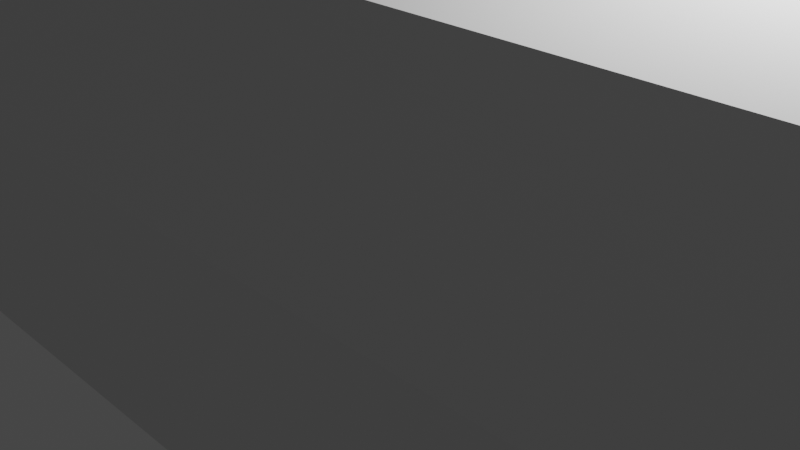 # Source: pipes.blend  (saved by Blender 3.4.6; exported with 4.5.12 LTS)
import bpy
from mathutils import Matrix  # noqa: F401  (used for matrix-valued properties, if any)

bpy.ops.wm.read_factory_settings(use_empty=True)
scene = bpy.context.scene
scene.name = 'Scene'

# ---- collections
col_collection = bpy.data.collections.new('Collection'); scene.collection.children.link(col_collection)

# ---- world
world_world = bpy.data.worlds.new('World'); scene.world = world_world
world_world.use_nodes = True; world_world.node_tree.nodes.clear()
_N = world_world.node_tree.nodes; _L = world_world.node_tree.links
n0 = _N.new('ShaderNodeOutputWorld'); n0.name = 'World Output'; n0.location = (300, 300)
n1 = _N.new('ShaderNodeBackground'); n1.name = 'Background'; n1.location = (10, 300)
n1.inputs[0].default_value = (0.05088, 0.05088, 0.05088, 1.0)
_L.new(n1.outputs[0], n0.inputs[0])
n0.is_active_output = True
world_world.color = (0.05088, 0.05088, 0.05088)
world_world.use_sun_shadow = False
world_world.sun_shadow_jitter_overblur = 0.0

# ---- cameras
cam_camera = bpy.data.cameras.new('Camera')
cam_camera.clip_end = 100.0
cam_camera.ortho_scale = 7.314

# ---- lights
light_light = bpy.data.lights.new('Light', 'POINT')
light_light.transmission_factor = 0.0
light_light.energy = 1000.0
light_light.shadow_soft_size = 0.1
light_light.shadow_maximum_resolution = 0.006
light_light.use_absolute_resolution = True

# ---- meshes
me_cylinder_002 = bpy.data.meshes.new('Cylinder.002')
me_cylinder_002.from_pydata([(1.154e-06, 1.0, -0.4043), (-1.171e-06, 1.0, 0.3957), (0.6428, 0.766, -0.4043), (0.6428, 0.766, 0.3957), (0.9848, 0.1736, -0.4043), (0.9848, 0.1736, 0.3957), (0.866, -0.5, -0.4043), (0.866, -0.5, 0.3957), (0.342, -0.9397, -0.4043), (0.342, -0.9397, 0.3957), (-0.342, -0.9397, -0.4043), (-0.342, -0.9397, 0.3957), (-0.866, -0.5, -0.4043), (-0.866, -0.5, 0.3957), (-0.9848, 0.1736, -0.4043), (-0.9848, 0.1736, 0.3957), (-0.6428, 0.766, -0.4043), (-0.6428, 0.766, 0.3957), (0.6428, 0.766, 0.4387), (-1.171e-06, 1.0, 0.4387), (0.9848, 0.1736, 0.4387), (0.866, -0.5, 0.4387), (0.342, -0.9397, 0.4387), (-0.342, -0.9397, 0.4387), (-0.866, -0.5, 0.4387), (-0.9848, 0.1736, 0.4387), (-0.6428, 0.766, 0.4387), (0.831, 0.9903, 0.4462), (-1.198e-06, 1.293, 0.4462), (1.273, 0.2245, 0.4462), (1.12, -0.6464, 0.4462), (0.4422, -1.215, 0.4462), (-0.4422, -1.215, 0.4462), (-1.12, -0.6464, 0.4462), (-1.273, 0.2245, 0.4462), (-0.831, 0.9903, 0.4462), (0.831, 0.9903, 0.4654), (-1.198e-06, 1.293, 0.4654), (1.273, 0.2245, 0.4654), (1.12, -0.6464, 0.4654), (0.4422, -1.215, 0.4654), (-0.4422, -1.215, 0.4654), (-1.12, -0.6464, 0.4654), (-1.273, 0.2245, 0.4654), (-0.831, 0.9903, 0.4654), (0.62, 0.7388, 0.4716), (-1.212e-06, 0.9645, 0.4716), (0.9498, 0.1675, 0.4716), (0.8353, -0.4822, 0.4716), (0.3299, -0.9063, 0.4716), (-0.3299, -0.9063, 0.4716), (-0.8353, -0.4822, 0.4716), (-0.9498, 0.1675, 0.4716), (-0.62, 0.7388, 0.4716), (0.62, 0.7388, 0.7161), (-2.997e-06, 0.9645, 0.7161), (0.9498, 0.1675, 0.7161), (0.8353, -0.4822, 0.7161), (0.3299, -0.9063, 0.7161), (-0.3299, -0.9063, 0.7161), (-0.8353, -0.4822, 0.7161), (-0.9498, 0.1675, 0.7161), (-0.62, 0.7388, 0.7161), (1.236e-06, 1.213, -0.4102), (0.7799, 0.9294, -0.4102), (1.195, 0.2107, -0.4102), (1.051, -0.6066, -0.4102), (0.415, -1.14, -0.4102), (-0.415, -1.14, -0.4102), (-1.051, -0.6066, -0.4102), (-1.195, 0.2107, -0.4102), (-0.7799, 0.9294, -0.4102), (1.067e-06, 1.213, -0.4458), (0.7799, 0.9294, -0.4458), (1.195, 0.2107, -0.4458), (1.051, -0.6066, -0.4458), (0.415, -1.14, -0.4458), (-0.415, -1.14, -0.4458), (-1.051, -0.6066, -0.4458), (-1.195, 0.2107, -0.4458), (-0.7799, 0.9294, -0.4458), (1.022e-06, 0.9307, -0.4515), (0.5982, 0.7129, -0.4515), (0.9165, 0.1616, -0.4515), (0.806, -0.4653, -0.4515), (0.3183, -0.8746, -0.4515), (-0.3183, -0.8746, -0.4515), (-0.806, -0.4653, -0.4515), (-0.9165, 0.1616, -0.4515), (-0.5982, 0.7129, -0.4515), (3.515e-07, 0.9307, -0.7975), (0.5982, 0.7129, -0.7975), (0.9165, 0.1616, -0.7975), (0.806, -0.4653, -0.7975), (0.3183, -0.8746, -0.7975), (-0.3183, -0.8746, -0.7975), (-0.806, -0.4653, -0.7975), (-0.9165, 0.1616, -0.7975), (-0.5982, 0.7129, -0.7975), (2.41e-07, 1.097, -0.8025), (0.7048, 0.84, -0.8025), (1.08, 0.1904, -0.8025), (0.9496, -0.5483, -0.8025), (0.375, -1.03, -0.8025), (-0.375, -1.03, -0.8025), (-0.9496, -0.5483, -0.8025), (-1.08, 0.1904, -0.8025), (-0.7048, 0.84, -0.8025), (2.166e-07, 1.097, -0.8284), (0.7048, 0.84, -0.8284), (1.08, 0.1904, -0.8284), (0.9496, -0.5483, -0.8284), (0.375, -1.03, -0.8284), (-0.375, -1.03, -0.8284), (-0.9496, -0.5483, -0.8284), (-1.08, 0.1904, -0.8284), (-0.7048, 0.84, -0.8284), (2.269e-07, 0.9603, -0.8363), (0.6172, 0.7356, -0.8363), (0.9457, 0.1667, -0.8363), (0.8316, -0.4801, -0.8363), (0.3284, -0.9024, -0.8363), (-0.3284, -0.9024, -0.8363), (-0.8316, -0.4801, -0.8363), (-0.9457, 0.1667, -0.8363), (-0.6172, 0.7356, -0.8363), (3.344e-06, 0.9603, -1.26), (0.6172, 0.7356, -1.26), (0.9457, 0.1667, -1.26), (0.8316, -0.4801, -1.26), (0.3284, -0.9024, -1.26), (-0.3284, -0.9024, -1.26), (-0.8316, -0.4801, -1.26), (-0.9457, 0.1667, -1.26), (-0.6172, 0.7356, -1.26), (0.8009, 0.9545, 0.7214), (-3.031e-06, 1.246, 0.7214), (1.227, 0.2164, 0.7214), (1.079, -0.623, 0.7214), (0.4262, -1.171, 0.7214), (-0.4262, -1.171, 0.7214), (-1.079, -0.623, 0.7214), (-1.227, 0.2164, 0.7214), (-0.8009, 0.9545, 0.7214), (0.8009, 0.9545, 0.7504), (-2.777e-06, 1.246, 0.7504), (1.227, 0.2164, 0.7504), (1.079, -0.623, 0.7504), (0.4262, -1.171, 0.7504), (-0.4262, -1.171, 0.7504), (-1.079, -0.623, 0.7504), (-1.227, 0.2164, 0.7504), (-0.8009, 0.9545, 0.7504), (3.317e-06, 1.243, -1.268), (0.7988, 0.952, -1.268), (1.224, 0.2158, -1.268), (1.076, -0.6213, -1.268), (0.425, -1.168, -1.268), (-0.425, -1.168, -1.268), (-1.076, -0.6213, -1.268), (-1.224, 0.2158, -1.268), (-0.7988, 0.952, -1.268), (3.317e-06, 1.243, -1.304), (0.7988, 0.952, -1.304), (1.224, 0.2158, -1.304), (1.076, -0.6213, -1.304), (0.425, -1.168, -1.304), (-0.425, -1.168, -1.304), (-1.076, -0.6213, -1.304), (-1.224, 0.2158, -1.304), (-0.7988, 0.952, -1.304)], [], [(0, 1, 3, 2), (2, 3, 5, 4), (4, 5, 7, 6), (6, 7, 9, 8), (8, 9, 11, 10), (10, 11, 13, 12), (12, 13, 15, 14), (15, 13, 24, 25), (14, 15, 17, 16), (16, 17, 1, 0), (10, 12, 69, 68), (25, 24, 33, 34), (13, 11, 23, 24), (11, 9, 22, 23), (9, 7, 21, 22), (3, 1, 19, 18), (7, 5, 20, 21), (5, 3, 18, 20), (1, 17, 26, 19), (17, 15, 25, 26), (33, 32, 41, 42), (22, 21, 30, 31), (18, 19, 28, 27), (26, 25, 34, 35), (23, 22, 31, 32), (20, 18, 27, 29), (19, 26, 35, 28), (24, 23, 32, 33), (21, 20, 29, 30), (41, 40, 49, 50), (30, 29, 38, 39), (34, 33, 42, 43), (31, 30, 39, 40), (27, 28, 37, 36), (35, 34, 43, 44), (32, 31, 40, 41), (29, 27, 36, 38), (28, 35, 44, 37), (49, 48, 57, 58), (38, 36, 45, 47), (37, 44, 53, 46), (42, 41, 50, 51), (39, 38, 47, 48), (43, 42, 51, 52), (40, 39, 48, 49), (36, 37, 46, 45), (44, 43, 52, 53), (56, 54, 135, 137), (45, 46, 55, 54), (53, 52, 61, 62), (50, 49, 58, 59), (47, 45, 54, 56), (46, 53, 62, 55), (51, 50, 59, 60), (48, 47, 56, 57), (52, 51, 60, 61), (64, 65, 74, 73), (8, 10, 68, 67), (6, 8, 67, 66), (0, 2, 64, 63), (4, 6, 66, 65), (2, 4, 65, 64), (16, 0, 63, 71), (14, 16, 71, 70), (12, 14, 70, 69), (72, 73, 82, 81), (71, 63, 72, 80), (68, 69, 78, 77), (65, 66, 75, 74), (69, 70, 79, 78), (66, 67, 76, 75), (63, 64, 73, 72), (70, 71, 80, 79), (67, 68, 77, 76), (85, 86, 95, 94), (79, 80, 89, 88), (76, 77, 86, 85), (73, 74, 83, 82), (80, 72, 81, 89), (77, 78, 87, 86), (74, 75, 84, 83), (78, 79, 88, 87), (75, 76, 85, 84), (97, 98, 107, 106), (82, 83, 92, 91), (89, 81, 90, 98), (86, 87, 96, 95), (83, 84, 93, 92), (87, 88, 97, 96), (84, 85, 94, 93), (81, 82, 91, 90), (88, 89, 98, 97), (105, 106, 115, 114), (94, 95, 104, 103), (91, 92, 101, 100), (98, 90, 99, 107), (95, 96, 105, 104), (92, 93, 102, 101), (96, 97, 106, 105), (93, 94, 103, 102), (90, 91, 100, 99), (113, 114, 123, 122), (102, 103, 112, 111), (99, 100, 109, 108), (106, 107, 116, 115), (103, 104, 113, 112), (100, 101, 110, 109), (107, 99, 108, 116), (104, 105, 114, 113), (101, 102, 111, 110), (123, 124, 133, 132), (110, 111, 120, 119), (114, 115, 124, 123), (111, 112, 121, 120), (108, 109, 118, 117), (115, 116, 125, 124), (112, 113, 122, 121), (109, 110, 119, 118), (116, 108, 117, 125), (132, 133, 160, 159), (120, 121, 130, 129), (117, 118, 127, 126), (124, 125, 134, 133), (121, 122, 131, 130), (118, 119, 128, 127), (125, 117, 126, 134), (122, 123, 132, 131), (119, 120, 129, 128), (136, 143, 152, 145), (55, 62, 143, 136), (60, 59, 140, 141), (57, 56, 137, 138), (61, 60, 141, 142), (58, 57, 138, 139), (54, 55, 136, 135), (62, 61, 142, 143), (59, 58, 139, 140), (144, 145, 152, 151, 150, 149, 148, 147, 146), (141, 140, 149, 150), (138, 137, 146, 147), (142, 141, 150, 151), (139, 138, 147, 148), (135, 136, 145, 144), (143, 142, 151, 152), (140, 139, 148, 149), (137, 135, 144, 146), (159, 160, 169, 168), (129, 130, 157, 156), (126, 127, 154, 153), (133, 134, 161, 160), (130, 131, 158, 157), (127, 128, 155, 154), (134, 126, 153, 161), (131, 132, 159, 158), (128, 129, 156, 155), (162, 163, 164, 165, 166, 167, 168, 169, 170), (156, 157, 166, 165), (153, 154, 163, 162), (160, 161, 170, 169), (157, 158, 167, 166), (154, 155, 164, 163), (161, 153, 162, 170), (158, 159, 168, 167), (155, 156, 165, 164)])
_uv = me_cylinder_002.uv_layers.new(name='UVMap')
_uv.uv.foreach_set('vector', [1.0, 0.5, 1.0, 1.0, 0.8889, 1.0, 0.8889, 0.5, 0.8889, 0.5, 0.8889, 1.0, 0.7778, 1.0, 0.7778, 0.5, 0.7778, 0.5, 0.7778, 1.0, 0.6667, 1.0, 0.6667, 0.5, 0.6667, 0.5, 0.6667, 1.0, 0.5556, 1.0, 0.5556, 0.5, 0.5556, 0.5, 0.5556, 1.0, 0.4444, 1.0, 0.4444, 0.5, 0.4444, 0.5, 0.4444, 1.0, 0.3333, 1.0, 0.3333, 0.5, 0.3333, 0.5, 0.3333, 1.0, 0.2222, 1.0, 0.2222, 0.5, 0.2222, 1.0, 0.3333, 1.0, 0.3333, 1.0, 0.2222, 1.0, 0.2222, 0.5, 0.2222, 1.0, 0.1111, 1.0, 0.1111, 0.5, 0.1111, 0.5, 0.1111, 1.0, 4.47e-08, 1.0, 4.47e-08, 0.5, 0.4444, 0.5, 0.3333, 0.5, 0.3333, 0.5, 0.4444, 0.5, 0.2222, 1.0, 0.3333, 1.0, 0.3333, 1.0, 0.2222, 1.0, 0.3333, 1.0, 0.4444, 1.0, 0.4444, 1.0, 0.3333, 1.0, 0.4444, 1.0, 0.5556, 1.0, 0.5556, 1.0, 0.4444, 1.0, 0.5556, 1.0, 0.6667, 1.0, 0.6667, 1.0, 0.5556, 1.0, 0.8889, 1.0, 1.0, 1.0, 1.0, 1.0, 0.8889, 1.0, 0.6667, 1.0, 0.7778, 1.0, 0.7778, 1.0, 0.6667, 1.0, 0.7778, 1.0, 0.8889, 1.0, 0.8889, 1.0, 0.7778, 1.0, 4.47e-08, 1.0, 0.1111, 1.0, 0.1111, 1.0, 4.47e-08, 1.0, 0.1111, 1.0, 0.2222, 1.0, 0.2222, 1.0, 0.1111, 1.0, 0.3333, 1.0, 0.4444, 1.0, 0.4444, 1.0, 0.3333, 1.0, 0.5556, 1.0, 0.6667, 1.0, 0.6667, 1.0, 0.5556, 1.0, 0.8889, 1.0, 1.0, 1.0, 1.0, 1.0, 0.8889, 1.0, 0.1111, 1.0, 0.2222, 1.0, 0.2222, 1.0, 0.1111, 1.0, 0.4444, 1.0, 0.5556, 1.0, 0.5556, 1.0, 0.4444, 1.0, 0.7778, 1.0, 0.8889, 1.0, 0.8889, 1.0, 0.7778, 1.0, 4.47e-08, 1.0, 0.1111, 1.0, 0.1111, 1.0, 4.47e-08, 1.0, 0.3333, 1.0, 0.4444, 1.0, 0.4444, 1.0, 0.3333, 1.0, 0.6667, 1.0, 0.7778, 1.0, 0.7778, 1.0, 0.6667, 1.0, 0.4444, 1.0, 0.5556, 1.0, 0.5556, 1.0, 0.4444, 1.0, 0.6667, 1.0, 0.7778, 1.0, 0.7778, 1.0, 0.6667, 1.0, 0.2222, 1.0, 0.3333, 1.0, 0.3333, 1.0, 0.2222, 1.0, 0.5556, 1.0, 0.6667, 1.0, 0.6667, 1.0, 0.5556, 1.0, 0.8889, 1.0, 1.0, 1.0, 1.0, 1.0, 0.8889, 1.0, 0.1111, 1.0, 0.2222, 1.0, 0.2222, 1.0, 0.1111, 1.0, 0.4444, 1.0, 0.5556, 1.0, 0.5556, 1.0, 0.4444, 1.0, 0.7778, 1.0, 0.8889, 1.0, 0.8889, 1.0, 0.7778, 1.0, 4.47e-08, 1.0, 0.1111, 1.0, 0.1111, 1.0, 4.47e-08, 1.0, 0.5556, 1.0, 0.6667, 1.0, 0.6667, 1.0, 0.5556, 1.0, 0.7778, 1.0, 0.8889, 1.0, 0.8889, 1.0, 0.7778, 1.0, 4.47e-08, 1.0, 0.1111, 1.0, 0.1111, 1.0, 4.47e-08, 1.0, 0.3333, 1.0, 0.4444, 1.0, 0.4444, 1.0, 0.3333, 1.0, 0.6667, 1.0, 0.7778, 1.0, 0.7778, 1.0, 0.6667, 1.0, 0.2222, 1.0, 0.3333, 1.0, 0.3333, 1.0, 0.2222, 1.0, 0.5556, 1.0, 0.6667, 1.0, 0.6667, 1.0, 0.5556, 1.0, 0.8889, 1.0, 1.0, 1.0, 1.0, 1.0, 0.8889, 1.0, 0.1111, 1.0, 0.2222, 1.0, 0.2222, 1.0, 0.1111, 1.0, 0.7778, 1.0, 0.8889, 1.0, 0.8889, 1.0, 0.7778, 1.0, 0.8889, 1.0, 1.0, 1.0, 1.0, 1.0, 0.8889, 1.0, 0.1111, 1.0, 0.2222, 1.0, 0.2222, 1.0, 0.1111, 1.0, 0.4444, 1.0, 0.5556, 1.0, 0.5556, 1.0, 0.4444, 1.0, 0.7778, 1.0, 0.8889, 1.0, 0.8889, 1.0, 0.7778, 1.0, 4.47e-08, 1.0, 0.1111, 1.0, 0.1111, 1.0, 4.47e-08, 1.0, 0.3333, 1.0, 0.4444, 1.0, 0.4444, 1.0, 0.3333, 1.0, 0.6667, 1.0, 0.7778, 1.0, 0.7778, 1.0, 0.6667, 1.0, 0.2222, 1.0, 0.3333, 1.0, 0.3333, 1.0, 0.2222, 1.0, 0.8889, 0.5, 0.7778, 0.5, 0.7778, 0.5, 0.8889, 0.5, 0.5556, 0.5, 0.4444, 0.5, 0.4444, 0.5, 0.5556, 0.5, 0.6667, 0.5, 0.5556, 0.5, 0.5556, 0.5, 0.6667, 0.5, 1.0, 0.5, 0.8889, 0.5, 0.8889, 0.5, 1.0, 0.5, 0.7778, 0.5, 0.6667, 0.5, 0.6667, 0.5, 0.7778, 0.5, 0.8889, 0.5, 0.7778, 0.5, 0.7778, 0.5, 0.8889, 0.5, 0.1111, 0.5, 4.47e-08, 0.5, 4.47e-08, 0.5, 0.1111, 0.5, 0.2222, 0.5, 0.1111, 0.5, 0.1111, 0.5, 0.2222, 0.5, 0.3333, 0.5, 0.2222, 0.5, 0.2222, 0.5, 0.3333, 0.5, 1.0, 0.5, 0.8889, 0.5, 0.8889, 0.5, 1.0, 0.5, 0.1111, 0.5, 4.47e-08, 0.5, 4.47e-08, 0.5, 0.1111, 0.5, 0.4444, 0.5, 0.3333, 0.5, 0.3333, 0.5, 0.4444, 0.5, 0.7778, 0.5, 0.6667, 0.5, 0.6667, 0.5, 0.7778, 0.5, 0.3333, 0.5, 0.2222, 0.5, 0.2222, 0.5, 0.3333, 0.5, 0.6667, 0.5, 0.5556, 0.5, 0.5556, 0.5, 0.6667, 0.5, 1.0, 0.5, 0.8889, 0.5, 0.8889, 0.5, 1.0, 0.5, 0.2222, 0.5, 0.1111, 0.5, 0.1111, 0.5, 0.2222, 0.5, 0.5556, 0.5, 0.4444, 0.5, 0.4444, 0.5, 0.5556, 0.5, 0.5556, 0.5, 0.4444, 0.5, 0.4444, 0.5, 0.5556, 0.5, 0.2222, 0.5, 0.1111, 0.5, 0.1111, 0.5, 0.2222, 0.5, 0.5556, 0.5, 0.4444, 0.5, 0.4444, 0.5, 0.5556, 0.5, 0.8889, 0.5, 0.7778, 0.5, 0.7778, 0.5, 0.8889, 0.5, 0.1111, 0.5, 4.47e-08, 0.5, 4.47e-08, 0.5, 0.1111, 0.5, 0.4444, 0.5, 0.3333, 0.5, 0.3333, 0.5, 0.4444, 0.5, 0.7778, 0.5, 0.6667, 0.5, 0.6667, 0.5, 0.7778, 0.5, 0.3333, 0.5, 0.2222, 0.5, 0.2222, 0.5, 0.3333, 0.5, 0.6667, 0.5, 0.5556, 0.5, 0.5556, 0.5, 0.6667, 0.5, 0.2222, 0.5, 0.1111, 0.5, 0.1111, 0.5, 0.2222, 0.5, 0.8889, 0.5, 0.7778, 0.5, 0.7778, 0.5, 0.8889, 0.5, 0.1111, 0.5, 4.47e-08, 0.5, 4.47e-08, 0.5, 0.1111, 0.5, 0.4444, 0.5, 0.3333, 0.5, 0.3333, 0.5, 0.4444, 0.5, 0.7778, 0.5, 0.6667, 0.5, 0.6667, 0.5, 0.7778, 0.5, 0.3333, 0.5, 0.2222, 0.5, 0.2222, 0.5, 0.3333, 0.5, 0.6667, 0.5, 0.5556, 0.5, 0.5556, 0.5, 0.6667, 0.5, 1.0, 0.5, 0.8889, 0.5, 0.8889, 0.5, 1.0, 0.5, 0.2222, 0.5, 0.1111, 0.5, 0.1111, 0.5, 0.2222, 0.5, 0.3333, 0.5, 0.2222, 0.5, 0.2222, 0.5, 0.3333, 0.5, 0.5556, 0.5, 0.4444, 0.5, 0.4444, 0.5, 0.5556, 0.5, 0.8889, 0.5, 0.7778, 0.5, 0.7778, 0.5, 0.8889, 0.5, 0.1111, 0.5, 4.47e-08, 0.5, 4.47e-08, 0.5, 0.1111, 0.5, 0.4444, 0.5, 0.3333, 0.5, 0.3333, 0.5, 0.4444, 0.5, 0.7778, 0.5, 0.6667, 0.5, 0.6667, 0.5, 0.7778, 0.5, 0.3333, 0.5, 0.2222, 0.5, 0.2222, 0.5, 0.3333, 0.5, 0.6667, 0.5, 0.5556, 0.5, 0.5556, 0.5, 0.6667, 0.5, 1.0, 0.5, 0.8889, 0.5, 0.8889, 0.5, 1.0, 0.5, 0.4444, 0.5, 0.3333, 0.5, 0.3333, 0.5, 0.4444, 0.5, 0.6667, 0.5, 0.5556, 0.5, 0.5556, 0.5, 0.6667, 0.5, 1.0, 0.5, 0.8889, 0.5, 0.8889, 0.5, 1.0, 0.5, 0.2222, 0.5, 0.1111, 0.5, 0.1111, 0.5, 0.2222, 0.5, 0.5556, 0.5, 0.4444, 0.5, 0.4444, 0.5, 0.5556, 0.5, 0.8889, 0.5, 0.7778, 0.5, 0.7778, 0.5, 0.8889, 0.5, 0.1111, 0.5, 4.47e-08, 0.5, 4.47e-08, 0.5, 0.1111, 0.5, 0.4444, 0.5, 0.3333, 0.5, 0.3333, 0.5, 0.4444, 0.5, 0.7778, 0.5, 0.6667, 0.5, 0.6667, 0.5, 0.7778, 0.5, 0.3333, 0.5, 0.2222, 0.5, 0.2222, 0.5, 0.3333, 0.5, 0.7778, 0.5, 0.6667, 0.5, 0.6667, 0.5, 0.7778, 0.5, 0.3333, 0.5, 0.2222, 0.5, 0.2222, 0.5, 0.3333, 0.5, 0.6667, 0.5, 0.5556, 0.5, 0.5556, 0.5, 0.6667, 0.5, 1.0, 0.5, 0.8889, 0.5, 0.8889, 0.5, 1.0, 0.5, 0.2222, 0.5, 0.1111, 0.5, 0.1111, 0.5, 0.2222, 0.5, 0.5556, 0.5, 0.4444, 0.5, 0.4444, 0.5, 0.5556, 0.5, 0.8889, 0.5, 0.7778, 0.5, 0.7778, 0.5, 0.8889, 0.5, 0.1111, 0.5, 4.47e-08, 0.5, 4.47e-08, 0.5, 0.1111, 0.5, 0.3333, 0.5, 0.2222, 0.5, 0.2222, 0.5, 0.3333, 0.5, 0.6667, 0.5, 0.5556, 0.5, 0.5556, 0.5, 0.6667, 0.5, 1.0, 0.5, 0.8889, 0.5, 0.8889, 0.5, 1.0, 0.5, 0.2222, 0.5, 0.1111, 0.5, 0.1111, 0.5, 0.2222, 0.5, 0.5556, 0.5, 0.4444, 0.5, 0.4444, 0.5, 0.5556, 0.5, 0.8889, 0.5, 0.7778, 0.5, 0.7778, 0.5, 0.8889, 0.5, 0.1111, 0.5, 4.47e-08, 0.5, 4.47e-08, 0.5, 0.1111, 0.5, 0.4444, 0.5, 0.3333, 0.5, 0.3333, 0.5, 0.4444, 0.5, 0.7778, 0.5, 0.6667, 0.5, 0.6667, 0.5, 0.7778, 0.5, 4.47e-08, 1.0, 0.1111, 1.0, 0.1111, 1.0, 4.47e-08, 1.0, 4.47e-08, 1.0, 0.1111, 1.0, 0.1111, 1.0, 4.47e-08, 1.0, 0.3333, 1.0, 0.4444, 1.0, 0.4444, 1.0, 0.3333, 1.0, 0.6667, 1.0, 0.7778, 1.0, 0.7778, 1.0, 0.6667, 1.0, 0.2222, 1.0, 0.3333, 1.0, 0.3333, 1.0, 0.2222, 1.0, 0.5556, 1.0, 0.6667, 1.0, 0.6667, 1.0, 0.5556, 1.0, 0.8889, 1.0, 1.0, 1.0, 1.0, 1.0, 0.8889, 1.0, 0.1111, 1.0, 0.2222, 1.0, 0.2222, 1.0, 0.1111, 1.0, 0.4444, 1.0, 0.5556, 1.0, 0.5556, 1.0, 0.4444, 1.0, 0.4043, 0.4339, 0.25, 0.49, 0.09573, 0.4339, 0.01365, 0.2917, 0.04215, 0.13, 0.1679, 0.02447, 0.3321, 0.02447, 0.4578, 0.13, 0.4864, 0.2917, 0.3333, 1.0, 0.4444, 1.0, 0.4444, 1.0, 0.3333, 1.0, 0.6667, 1.0, 0.7778, 1.0, 0.7778, 1.0, 0.6667, 1.0, 0.2222, 1.0, 0.3333, 1.0, 0.3333, 1.0, 0.2222, 1.0, 0.5556, 1.0, 0.6667, 1.0, 0.6667, 1.0, 0.5556, 1.0, 0.8889, 1.0, 1.0, 1.0, 1.0, 1.0, 0.8889, 1.0, 0.1111, 1.0, 0.2222, 1.0, 0.2222, 1.0, 0.1111, 1.0, 0.4444, 1.0, 0.5556, 1.0, 0.5556, 1.0, 0.4444, 1.0, 0.7778, 1.0, 0.8889, 1.0, 0.8889, 1.0, 0.7778, 1.0, 0.3333, 0.5, 0.2222, 0.5, 0.2222, 0.5, 0.3333, 0.5, 0.6667, 0.5, 0.5556, 0.5, 0.5556, 0.5, 0.6667, 0.5, 1.0, 0.5, 0.8889, 0.5, 0.8889, 0.5, 1.0, 0.5, 0.2222, 0.5, 0.1111, 0.5, 0.1111, 0.5, 0.2222, 0.5, 0.5556, 0.5, 0.4444, 0.5, 0.4444, 0.5, 0.5556, 0.5, 0.8889, 0.5, 0.7778, 0.5, 0.7778, 0.5, 0.8889, 0.5, 0.1111, 0.5, 4.47e-08, 0.5, 4.47e-08, 0.5, 0.1111, 0.5, 0.4444, 0.5, 0.3333, 0.5, 0.3333, 0.5, 0.4444, 0.5, 0.7778, 0.5, 0.6667, 0.5, 0.6667, 0.5, 0.7778, 0.5, 0.75, 0.49, 0.9043, 0.4339, 0.9864, 0.2917, 0.9578, 0.13, 0.8321, 0.02447, 0.6679, 0.02447, 0.5422, 0.13, 0.5136, 0.2917, 0.5957, 0.4339, 0.6667, 0.5, 0.5556, 0.5, 0.5556, 0.5, 0.6667, 0.5, 1.0, 0.5, 0.8889, 0.5, 0.8889, 0.5, 1.0, 0.5, 0.2222, 0.5, 0.1111, 0.5, 0.1111, 0.5, 0.2222, 0.5, 0.5556, 0.5, 0.4444, 0.5, 0.4444, 0.5, 0.5556, 0.5, 0.8889, 0.5, 0.7778, 0.5, 0.7778, 0.5, 0.8889, 0.5, 0.1111, 0.5, 4.47e-08, 0.5, 4.47e-08, 0.5, 0.1111, 0.5, 0.4444, 0.5, 0.3333, 0.5, 0.3333, 0.5, 0.4444, 0.5, 0.7778, 0.5, 0.6667, 0.5, 0.6667, 0.5, 0.7778, 0.5])
me_cylinder_002.update()

# ---- objects
ob_light = bpy.data.objects.new('Light', light_light)
ob_camera = bpy.data.objects.new('Camera', cam_camera)
ob_cylinder = bpy.data.objects.new('Cylinder', me_cylinder_002)

# ---- transforms, parenting, visibility, modifiers, constraints
ob_light.location = (4.076, 1.005, 5.904)
ob_light.rotation_euler = (0.6503, 0.05522, 1.866)
ob_light.lock_rotations_4d = False
ob_light.empty_display_type = 'ARROWS'
ob_light.color = (0.0, 0.0, 0.0, 0.0)
ob_light.lineart.crease_threshold = 0.0
ob_camera.location = (7.359, -6.926, 4.958)
ob_camera.rotation_euler = (1.109, 0.0, 0.8149)
ob_camera.lock_rotations_4d = False
ob_camera.empty_display_type = 'ARROWS'
ob_camera.color = (0.0, 0.0, 0.0, 0.0)
ob_camera.display_type = 'WIRE'
ob_camera.lineart.crease_threshold = 0.0
ob_cylinder.location = (0.0, 0.0, 0.0)
ob_cylinder.rotation_euler = (-0.0, 1.571, 0.0)
ob_cylinder.scale = (3.25, 3.25, 83.43)

# ---- collection membership
col_collection.objects.link(ob_light)
col_collection.objects.link(ob_camera)
col_collection.objects.link(ob_cylinder)

# ---- scene / render settings (as saved in the file)
scene.camera = ob_camera
scene.frame_start = 1; scene.frame_end = 250; scene.frame_set(1)
scene.render.engine = 'BLENDER_EEVEE_NEXT'
scene.cycles.sampling_pattern = 'TABULATED_SOBOL'
scene.cycles.use_light_tree = False
scene.view_settings.view_transform = 'Filmic'
bpy.context.view_layer.update()
